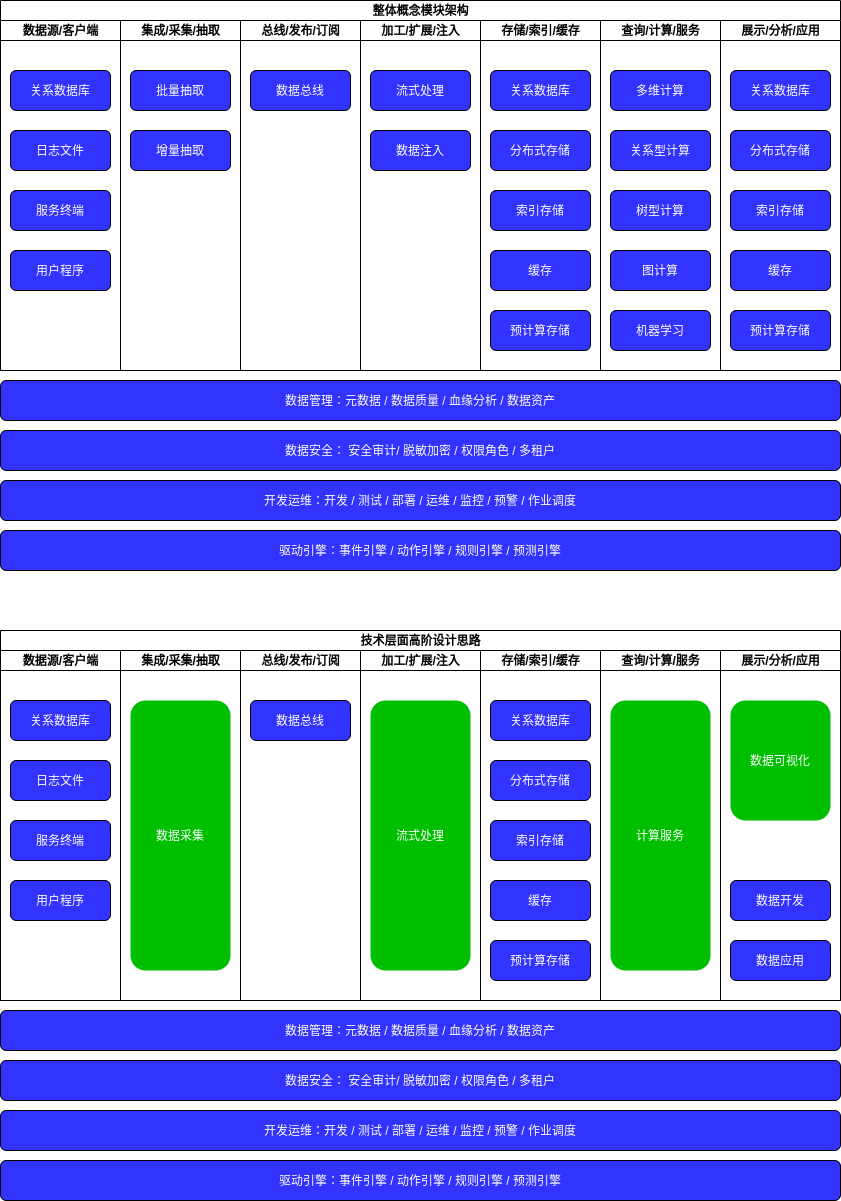

The diagram above was exported from draw.io. Its source (the exported page's mxGraphModel, read from the mxfile embedded in the PNG):
<mxGraphModel dx="286" dy="589" grid="1" gridSize="10" guides="1" tooltips="1" connect="1" arrows="1" fold="1" page="1" pageScale="1" pageWidth="850" pageHeight="1100" math="0" shadow="0">
  <root>
    <mxCell id="0" />
    <mxCell id="1" parent="0" />
    <mxCell id="2" value="整体概念模块架构" style="swimlane;html=1;childLayout=stackLayout;resizeParent=1;resizeParentMax=0;startSize=20;" parent="1" vertex="1">
      <mxGeometry x="70" y="100" width="840" height="370" as="geometry" />
    </mxCell>
    <mxCell id="3" value="数据源/客户端" style="swimlane;html=1;startSize=20;" parent="2" vertex="1">
      <mxGeometry y="20" width="120" height="350" as="geometry" />
    </mxCell>
    <mxCell id="4" value="&lt;font color=&quot;#ffffff&quot;&gt;关系数据库&lt;/font&gt;" style="rounded=1;whiteSpace=wrap;html=1;fillColor=#3333FF;" parent="3" vertex="1">
      <mxGeometry x="10" y="50" width="100" height="40" as="geometry" />
    </mxCell>
    <mxCell id="5" value="&lt;font color=&quot;#ffffff&quot;&gt;日志文件&lt;/font&gt;&lt;span style=&quot;color: rgba(0 , 0 , 0 , 0) ; font-family: monospace ; font-size: 0px&quot;&gt;%3CmxGraphModel%3E%3Croot%3E%3CmxCell%20id%3D%220%22%2F%3E%3CmxCell%20id%3D%221%22%20parent%3D%220%22%2F%3E%3CmxCell%20id%3D%222%22%20value%3D%22%26lt%3Bfont%20color%3D%26quot%3B%23ffffff%26quot%3B%26gt%3B%E5%85%B3%E7%B3%BB%E6%95%B0%E6%8D%AE%E5%BA%93%26lt%3B%2Ffont%26gt%3B%22%20style%3D%22rounded%3D1%3BwhiteSpace%3Dwrap%3Bhtml%3D1%3BfillColor%3D%233333FF%3B%22%20vertex%3D%221%22%20parent%3D%221%22%3E%3CmxGeometry%20x%3D%2280%22%20y%3D%22170%22%20width%3D%22100%22%20height%3D%2240%22%20as%3D%22geometry%22%2F%3E%3C%2FmxCell%3E%3C%2Froot%3E%3C%2FmxGraphModel%3E&lt;/span&gt;" style="rounded=1;whiteSpace=wrap;html=1;fillColor=#3333FF;" parent="3" vertex="1">
      <mxGeometry x="10" y="110" width="100" height="40" as="geometry" />
    </mxCell>
    <mxCell id="6" value="&lt;font color=&quot;#ffffff&quot;&gt;服务终端&lt;/font&gt;" style="rounded=1;whiteSpace=wrap;html=1;fillColor=#3333FF;" parent="3" vertex="1">
      <mxGeometry x="10" y="170" width="100" height="40" as="geometry" />
    </mxCell>
    <mxCell id="7" value="&lt;font color=&quot;#ffffff&quot;&gt;用户程序&lt;/font&gt;" style="rounded=1;whiteSpace=wrap;html=1;fillColor=#3333FF;" parent="3" vertex="1">
      <mxGeometry x="10" y="230" width="100" height="40" as="geometry" />
    </mxCell>
    <mxCell id="8" value="集成/采集/抽取" style="swimlane;html=1;startSize=20;" parent="2" vertex="1">
      <mxGeometry x="120" y="20" width="120" height="350" as="geometry" />
    </mxCell>
    <mxCell id="9" value="&lt;font color=&quot;#ffffff&quot;&gt;批量抽取&lt;/font&gt;" style="rounded=1;whiteSpace=wrap;html=1;fillColor=#3333FF;" parent="8" vertex="1">
      <mxGeometry x="10" y="50" width="100" height="40" as="geometry" />
    </mxCell>
    <mxCell id="10" value="&lt;font color=&quot;#ffffff&quot;&gt;增量抽取&lt;/font&gt;&lt;span style=&quot;color: rgba(0 , 0 , 0 , 0) ; font-family: monospace ; font-size: 0px&quot;&gt;%3CmxGraphModel%3E%3Croot%3E%3CmxCell%20id%3D%220%22%2F%3E%3CmxCell%20id%3D%221%22%20parent%3D%220%22%2F%3E%3CmxCell%20id%3D%222%22%20value%3D%22%26lt%3Bfont%20color%3D%26quot%3B%23ffffff%26quot%3B%26gt%3B%E5%85%B3%E7%B3%BB%E6%95%B0%E6%8D%AE%E5%BA%93%26lt%3B%2Ffont%26gt%3B%22%20style%3D%22rounded%3D1%3BwhiteSpace%3Dwrap%3Bhtml%3D1%3BfillColor%3D%233333FF%3B%22%20vertex%3D%221%22%20parent%3D%221%22%3E%3CmxGeometry%20x%3D%2280%22%20y%3D%22170%22%20width%3D%22100%22%20height%3D%2240%22%20as%3D%22geometry%22%2F%3E%3C%2FmxCell%3E%3C%2Froot%3E%3C%2FmxGraphModel%3E&lt;/span&gt;" style="rounded=1;whiteSpace=wrap;html=1;fillColor=#3333FF;" parent="8" vertex="1">
      <mxGeometry x="10" y="110" width="100" height="40" as="geometry" />
    </mxCell>
    <mxCell id="11" value="总线/发布/订阅" style="swimlane;html=1;startSize=20;" parent="2" vertex="1">
      <mxGeometry x="240" y="20" width="120" height="350" as="geometry" />
    </mxCell>
    <mxCell id="12" value="&lt;font color=&quot;#ffffff&quot;&gt;数据总线&lt;/font&gt;" style="rounded=1;whiteSpace=wrap;html=1;fillColor=#3333FF;" parent="11" vertex="1">
      <mxGeometry x="10" y="50" width="100" height="40" as="geometry" />
    </mxCell>
    <mxCell id="13" value="加工/扩展/注入" style="swimlane;html=1;startSize=20;" parent="2" vertex="1">
      <mxGeometry x="360" y="20" width="120" height="350" as="geometry" />
    </mxCell>
    <mxCell id="14" value="&lt;font color=&quot;#ffffff&quot;&gt;流式处理&lt;/font&gt;&lt;span style=&quot;color: rgba(0 , 0 , 0 , 0) ; font-family: monospace ; font-size: 0px&quot;&gt;%3CmxGraphModel%3E%3Croot%3E%3CmxCell%20id%3D%220%22%2F%3E%3CmxCell%20id%3D%221%22%20parent%3D%220%22%2F%3E%3CmxCell%20id%3D%222%22%20value%3D%22%26lt%3Bfont%20color%3D%26quot%3B%23ffffff%26quot%3B%26gt%3B%E5%85%B3%E7%B3%BB%E6%95%B0%E6%8D%AE%E5%BA%93%26lt%3B%2Ffont%26gt%3B%22%20style%3D%22rounded%3D1%3BwhiteSpace%3Dwrap%3Bhtml%3D1%3BfillColor%3D%233333FF%3B%22%20vertex%3D%221%22%20parent%3D%221%22%3E%3CmxGeometry%20x%3D%2280%22%20y%3D%22170%22%20width%3D%22100%22%20height%3D%2240%22%20as%3D%22geometry%22%2F%3E%3C%2FmxCell%3E%3C%2Froot%3E%3C%2FmxGraphModel%3E&lt;/span&gt;" style="rounded=1;whiteSpace=wrap;html=1;fillColor=#3333FF;" parent="13" vertex="1">
      <mxGeometry x="10" y="50" width="100" height="40" as="geometry" />
    </mxCell>
    <mxCell id="15" value="&lt;font color=&quot;#ffffff&quot;&gt;数据注入&lt;/font&gt;" style="rounded=1;whiteSpace=wrap;html=1;fillColor=#3333FF;" parent="13" vertex="1">
      <mxGeometry x="10" y="110" width="100" height="40" as="geometry" />
    </mxCell>
    <mxCell id="16" value="存储/索引/缓存" style="swimlane;html=1;startSize=20;" parent="2" vertex="1">
      <mxGeometry x="480" y="20" width="120" height="350" as="geometry" />
    </mxCell>
    <mxCell id="17" value="&lt;font color=&quot;#ffffff&quot;&gt;关系数据库&lt;/font&gt;" style="rounded=1;whiteSpace=wrap;html=1;fillColor=#3333FF;" parent="16" vertex="1">
      <mxGeometry x="10" y="50" width="100" height="40" as="geometry" />
    </mxCell>
    <mxCell id="18" value="&lt;font color=&quot;#ffffff&quot;&gt;分布式存储&lt;/font&gt;" style="rounded=1;whiteSpace=wrap;html=1;fillColor=#3333FF;" parent="16" vertex="1">
      <mxGeometry x="10" y="110" width="100" height="40" as="geometry" />
    </mxCell>
    <mxCell id="19" value="&lt;font color=&quot;#ffffff&quot;&gt;索引存储&lt;/font&gt;" style="rounded=1;whiteSpace=wrap;html=1;fillColor=#3333FF;" parent="16" vertex="1">
      <mxGeometry x="10" y="170" width="100" height="40" as="geometry" />
    </mxCell>
    <mxCell id="20" value="&lt;font color=&quot;#ffffff&quot;&gt;缓存&lt;/font&gt;" style="rounded=1;whiteSpace=wrap;html=1;fillColor=#3333FF;" parent="16" vertex="1">
      <mxGeometry x="10" y="230" width="100" height="40" as="geometry" />
    </mxCell>
    <mxCell id="21" value="&lt;font color=&quot;#ffffff&quot;&gt;预计算存储&lt;/font&gt;" style="rounded=1;whiteSpace=wrap;html=1;fillColor=#3333FF;" parent="16" vertex="1">
      <mxGeometry x="10" y="290" width="100" height="40" as="geometry" />
    </mxCell>
    <mxCell id="22" value="查询/计算/服务" style="swimlane;html=1;startSize=20;" parent="2" vertex="1">
      <mxGeometry x="600" y="20" width="120" height="350" as="geometry" />
    </mxCell>
    <mxCell id="23" value="&lt;font color=&quot;#ffffff&quot;&gt;多维计算&lt;/font&gt;" style="rounded=1;whiteSpace=wrap;html=1;fillColor=#3333FF;" parent="22" vertex="1">
      <mxGeometry x="10" y="50" width="100" height="40" as="geometry" />
    </mxCell>
    <mxCell id="24" value="&lt;font color=&quot;#ffffff&quot;&gt;关系型计算&lt;/font&gt;" style="rounded=1;whiteSpace=wrap;html=1;fillColor=#3333FF;" parent="22" vertex="1">
      <mxGeometry x="10" y="110" width="100" height="40" as="geometry" />
    </mxCell>
    <mxCell id="25" value="&lt;font color=&quot;#ffffff&quot;&gt;树型计算&lt;/font&gt;" style="rounded=1;whiteSpace=wrap;html=1;fillColor=#3333FF;" parent="22" vertex="1">
      <mxGeometry x="10" y="170" width="100" height="40" as="geometry" />
    </mxCell>
    <mxCell id="26" value="&lt;font color=&quot;#ffffff&quot;&gt;图计算&lt;/font&gt;" style="rounded=1;whiteSpace=wrap;html=1;fillColor=#3333FF;" parent="22" vertex="1">
      <mxGeometry x="10" y="230" width="100" height="40" as="geometry" />
    </mxCell>
    <mxCell id="27" value="&lt;font color=&quot;#ffffff&quot;&gt;机器学习&lt;/font&gt;" style="rounded=1;whiteSpace=wrap;html=1;fillColor=#3333FF;" parent="22" vertex="1">
      <mxGeometry x="10" y="290" width="100" height="40" as="geometry" />
    </mxCell>
    <mxCell id="28" value="展示/分析/应用" style="swimlane;html=1;startSize=20;" parent="2" vertex="1">
      <mxGeometry x="720" y="20" width="120" height="350" as="geometry" />
    </mxCell>
    <mxCell id="29" value="&lt;font color=&quot;#ffffff&quot;&gt;关系数据库&lt;/font&gt;" style="rounded=1;whiteSpace=wrap;html=1;fillColor=#3333FF;" parent="28" vertex="1">
      <mxGeometry x="10" y="50" width="100" height="40" as="geometry" />
    </mxCell>
    <mxCell id="30" value="&lt;font color=&quot;#ffffff&quot;&gt;分布式存储&lt;/font&gt;" style="rounded=1;whiteSpace=wrap;html=1;fillColor=#3333FF;" parent="28" vertex="1">
      <mxGeometry x="10" y="110" width="100" height="40" as="geometry" />
    </mxCell>
    <mxCell id="31" value="&lt;font color=&quot;#ffffff&quot;&gt;索引存储&lt;/font&gt;" style="rounded=1;whiteSpace=wrap;html=1;fillColor=#3333FF;" parent="28" vertex="1">
      <mxGeometry x="10" y="170" width="100" height="40" as="geometry" />
    </mxCell>
    <mxCell id="32" value="&lt;font color=&quot;#ffffff&quot;&gt;缓存&lt;/font&gt;" style="rounded=1;whiteSpace=wrap;html=1;fillColor=#3333FF;" parent="28" vertex="1">
      <mxGeometry x="10" y="230" width="100" height="40" as="geometry" />
    </mxCell>
    <mxCell id="33" value="&lt;font color=&quot;#ffffff&quot;&gt;预计算存储&lt;/font&gt;" style="rounded=1;whiteSpace=wrap;html=1;fillColor=#3333FF;" parent="28" vertex="1">
      <mxGeometry x="10" y="290" width="100" height="40" as="geometry" />
    </mxCell>
    <mxCell id="34" value="&lt;font color=&quot;#ffffff&quot;&gt;数据管理：元数据 / 数据质量 / 血缘分析 / 数据资产&lt;/font&gt;" style="rounded=1;whiteSpace=wrap;html=1;fillColor=#3333FF;" parent="1" vertex="1">
      <mxGeometry x="70" y="480" width="840" height="40" as="geometry" />
    </mxCell>
    <mxCell id="35" value="&lt;font color=&quot;#ffffff&quot;&gt;数据安全： 安全审计/ 脱敏加密 / 权限角色 / 多租户&lt;/font&gt;" style="rounded=1;whiteSpace=wrap;html=1;fillColor=#3333FF;" parent="1" vertex="1">
      <mxGeometry x="70" y="530" width="840" height="40" as="geometry" />
    </mxCell>
    <mxCell id="36" value="&lt;font color=&quot;#ffffff&quot;&gt;开发运维：开发 / 测试 / 部署 / 运维 / 监控 / 预警 / 作业调度&lt;/font&gt;" style="rounded=1;whiteSpace=wrap;html=1;fillColor=#3333FF;" parent="1" vertex="1">
      <mxGeometry x="70" y="580" width="840" height="40" as="geometry" />
    </mxCell>
    <mxCell id="37" value="&lt;font color=&quot;#ffffff&quot;&gt;驱动引擎：事件引擎 / 动作引擎 / 规则引擎 / 预测引擎&lt;/font&gt;" style="rounded=1;whiteSpace=wrap;html=1;fillColor=#3333FF;" parent="1" vertex="1">
      <mxGeometry x="70" y="630" width="840" height="40" as="geometry" />
    </mxCell>
    <mxCell id="38" value="技术层面高阶设计思路" style="swimlane;html=1;childLayout=stackLayout;resizeParent=1;resizeParentMax=0;startSize=20;" parent="1" vertex="1">
      <mxGeometry x="70" y="730" width="840" height="370" as="geometry" />
    </mxCell>
    <mxCell id="39" value="数据源/客户端" style="swimlane;html=1;startSize=20;" parent="38" vertex="1">
      <mxGeometry y="20" width="120" height="350" as="geometry" />
    </mxCell>
    <mxCell id="40" value="&lt;font color=&quot;#ffffff&quot;&gt;关系数据库&lt;/font&gt;" style="rounded=1;whiteSpace=wrap;html=1;fillColor=#3333FF;" parent="39" vertex="1">
      <mxGeometry x="10" y="50" width="100" height="40" as="geometry" />
    </mxCell>
    <mxCell id="41" value="&lt;font color=&quot;#ffffff&quot;&gt;日志文件&lt;/font&gt;&lt;span style=&quot;color: rgba(0 , 0 , 0 , 0) ; font-family: monospace ; font-size: 0px&quot;&gt;%3CmxGraphModel%3E%3Croot%3E%3CmxCell%20id%3D%220%22%2F%3E%3CmxCell%20id%3D%221%22%20parent%3D%220%22%2F%3E%3CmxCell%20id%3D%222%22%20value%3D%22%26lt%3Bfont%20color%3D%26quot%3B%23ffffff%26quot%3B%26gt%3B%E5%85%B3%E7%B3%BB%E6%95%B0%E6%8D%AE%E5%BA%93%26lt%3B%2Ffont%26gt%3B%22%20style%3D%22rounded%3D1%3BwhiteSpace%3Dwrap%3Bhtml%3D1%3BfillColor%3D%233333FF%3B%22%20vertex%3D%221%22%20parent%3D%221%22%3E%3CmxGeometry%20x%3D%2280%22%20y%3D%22170%22%20width%3D%22100%22%20height%3D%2240%22%20as%3D%22geometry%22%2F%3E%3C%2FmxCell%3E%3C%2Froot%3E%3C%2FmxGraphModel%3E&lt;/span&gt;" style="rounded=1;whiteSpace=wrap;html=1;fillColor=#3333FF;" parent="39" vertex="1">
      <mxGeometry x="10" y="110" width="100" height="40" as="geometry" />
    </mxCell>
    <mxCell id="42" value="&lt;font color=&quot;#ffffff&quot;&gt;服务终端&lt;/font&gt;" style="rounded=1;whiteSpace=wrap;html=1;fillColor=#3333FF;" parent="39" vertex="1">
      <mxGeometry x="10" y="170" width="100" height="40" as="geometry" />
    </mxCell>
    <mxCell id="43" value="&lt;font color=&quot;#ffffff&quot;&gt;用户程序&lt;/font&gt;" style="rounded=1;whiteSpace=wrap;html=1;fillColor=#3333FF;" parent="39" vertex="1">
      <mxGeometry x="10" y="230" width="100" height="40" as="geometry" />
    </mxCell>
    <mxCell id="44" value="集成/采集/抽取" style="swimlane;html=1;startSize=20;" parent="38" vertex="1">
      <mxGeometry x="120" y="20" width="120" height="350" as="geometry" />
    </mxCell>
    <mxCell id="45" value="&lt;font color=&quot;#ffffff&quot;&gt;数据采集&lt;/font&gt;" style="rounded=1;whiteSpace=wrap;html=1;fillColor=#00BF00;strokeColor=none;" parent="44" vertex="1">
      <mxGeometry x="10" y="50" width="100" height="270" as="geometry" />
    </mxCell>
    <mxCell id="46" value="总线/发布/订阅" style="swimlane;html=1;startSize=20;" parent="38" vertex="1">
      <mxGeometry x="240" y="20" width="120" height="350" as="geometry" />
    </mxCell>
    <mxCell id="47" value="&lt;font color=&quot;#ffffff&quot;&gt;数据总线&lt;/font&gt;" style="rounded=1;whiteSpace=wrap;html=1;fillColor=#3333FF;" parent="46" vertex="1">
      <mxGeometry x="10" y="50" width="100" height="40" as="geometry" />
    </mxCell>
    <mxCell id="48" value="加工/扩展/注入" style="swimlane;html=1;startSize=20;" parent="38" vertex="1">
      <mxGeometry x="360" y="20" width="120" height="350" as="geometry" />
    </mxCell>
    <mxCell id="49" value="&lt;font color=&quot;#ffffff&quot;&gt;流式处理&lt;/font&gt;&lt;span style=&quot;color: rgba(0 , 0 , 0 , 0) ; font-family: monospace ; font-size: 0px&quot;&gt;%3CmxGraphModel%3E%3Croot%3E%3CmxCell%20id%3D%220%22%2F%3E%3CmxCell%20id%3D%221%22%20parent%3D%220%22%2F%3E%3CmxCell%20id%3D%222%22%20value%3D%22%26lt%3Bfont%20color%3D%26quot%3B%23ffffff%26quot%3B%26gt%3B%E6%95%B0%E6%8D%AE%E9%87%87%E9%9B%86%26lt%3B%2Ffont%26gt%3B%22%20style%3D%22rounded%3D1%3BwhiteSpace%3Dwrap%3Bhtml%3D1%3BfillColor%3D%2300BF00%3BstrokeColor%3Dnone%3B%22%20vertex%3D%221%22%20parent%3D%221%22%3E%3CmxGeometry%20x%3D%22200%22%20y%3D%22800%22%20width%3D%22100%22%20height%3D%22270%22%20as%3D%22geometry%22%2F%3E%3C%2FmxCell%3E%3C%2Froot%3E%3C%2FmxGraphModel%3E&lt;/span&gt;" style="rounded=1;whiteSpace=wrap;html=1;fillColor=#00BF00;strokeColor=none;" parent="48" vertex="1">
      <mxGeometry x="10" y="50" width="100" height="270" as="geometry" />
    </mxCell>
    <mxCell id="50" value="存储/索引/缓存" style="swimlane;html=1;startSize=20;" parent="38" vertex="1">
      <mxGeometry x="480" y="20" width="120" height="350" as="geometry" />
    </mxCell>
    <mxCell id="51" value="&lt;font color=&quot;#ffffff&quot;&gt;关系数据库&lt;/font&gt;" style="rounded=1;whiteSpace=wrap;html=1;fillColor=#3333FF;" parent="50" vertex="1">
      <mxGeometry x="10" y="50" width="100" height="40" as="geometry" />
    </mxCell>
    <mxCell id="52" value="&lt;font color=&quot;#ffffff&quot;&gt;分布式存储&lt;/font&gt;" style="rounded=1;whiteSpace=wrap;html=1;fillColor=#3333FF;" parent="50" vertex="1">
      <mxGeometry x="10" y="110" width="100" height="40" as="geometry" />
    </mxCell>
    <mxCell id="53" value="&lt;font color=&quot;#ffffff&quot;&gt;索引存储&lt;/font&gt;" style="rounded=1;whiteSpace=wrap;html=1;fillColor=#3333FF;" parent="50" vertex="1">
      <mxGeometry x="10" y="170" width="100" height="40" as="geometry" />
    </mxCell>
    <mxCell id="54" value="&lt;font color=&quot;#ffffff&quot;&gt;缓存&lt;/font&gt;" style="rounded=1;whiteSpace=wrap;html=1;fillColor=#3333FF;" parent="50" vertex="1">
      <mxGeometry x="10" y="230" width="100" height="40" as="geometry" />
    </mxCell>
    <mxCell id="55" value="&lt;font color=&quot;#ffffff&quot;&gt;预计算存储&lt;/font&gt;" style="rounded=1;whiteSpace=wrap;html=1;fillColor=#3333FF;" parent="50" vertex="1">
      <mxGeometry x="10" y="290" width="100" height="40" as="geometry" />
    </mxCell>
    <mxCell id="56" value="查询/计算/服务" style="swimlane;html=1;startSize=20;" parent="38" vertex="1">
      <mxGeometry x="600" y="20" width="120" height="350" as="geometry" />
    </mxCell>
    <mxCell id="57" value="&lt;font color=&quot;#ffffff&quot;&gt;计算服务&lt;/font&gt;" style="rounded=1;whiteSpace=wrap;html=1;fillColor=#00BF00;strokeColor=none;" parent="56" vertex="1">
      <mxGeometry x="10" y="50" width="100" height="270" as="geometry" />
    </mxCell>
    <mxCell id="58" value="展示/分析/应用" style="swimlane;html=1;startSize=20;" parent="38" vertex="1">
      <mxGeometry x="720" y="20" width="120" height="350" as="geometry" />
    </mxCell>
    <mxCell id="59" value="&lt;font color=&quot;#ffffff&quot;&gt;数据可视化&lt;/font&gt;" style="rounded=1;whiteSpace=wrap;html=1;fillColor=#00BF00;strokeColor=none;" parent="58" vertex="1">
      <mxGeometry x="10" y="50" width="100" height="120" as="geometry" />
    </mxCell>
    <mxCell id="60" value="&lt;font color=&quot;#ffffff&quot;&gt;数据开发&lt;/font&gt;" style="rounded=1;whiteSpace=wrap;html=1;fillColor=#3333FF;" parent="58" vertex="1">
      <mxGeometry x="10" y="230" width="100" height="40" as="geometry" />
    </mxCell>
    <mxCell id="61" value="&lt;font color=&quot;#ffffff&quot;&gt;数据应用&lt;/font&gt;" style="rounded=1;whiteSpace=wrap;html=1;fillColor=#3333FF;" parent="58" vertex="1">
      <mxGeometry x="10" y="290" width="100" height="40" as="geometry" />
    </mxCell>
    <mxCell id="62" value="&lt;font color=&quot;#ffffff&quot;&gt;数据管理：元数据 / 数据质量 / 血缘分析 / 数据资产&lt;/font&gt;" style="rounded=1;whiteSpace=wrap;html=1;fillColor=#3333FF;" parent="1" vertex="1">
      <mxGeometry x="70" y="1110" width="840" height="40" as="geometry" />
    </mxCell>
    <mxCell id="63" value="&lt;font color=&quot;#ffffff&quot;&gt;数据安全： 安全审计/ 脱敏加密 / 权限角色 / 多租户&lt;/font&gt;" style="rounded=1;whiteSpace=wrap;html=1;fillColor=#3333FF;" parent="1" vertex="1">
      <mxGeometry x="70" y="1160" width="840" height="40" as="geometry" />
    </mxCell>
    <mxCell id="64" value="&lt;font color=&quot;#ffffff&quot;&gt;开发运维：开发 / 测试 / 部署 / 运维 / 监控 / 预警 / 作业调度&lt;/font&gt;" style="rounded=1;whiteSpace=wrap;html=1;fillColor=#3333FF;" parent="1" vertex="1">
      <mxGeometry x="70" y="1210" width="840" height="40" as="geometry" />
    </mxCell>
    <mxCell id="65" value="&lt;font color=&quot;#ffffff&quot;&gt;驱动引擎：事件引擎 / 动作引擎 / 规则引擎 / 预测引擎&lt;/font&gt;" style="rounded=1;whiteSpace=wrap;html=1;fillColor=#3333FF;" parent="1" vertex="1">
      <mxGeometry x="70" y="1260" width="840" height="40" as="geometry" />
    </mxCell>
  </root>
</mxGraphModel>